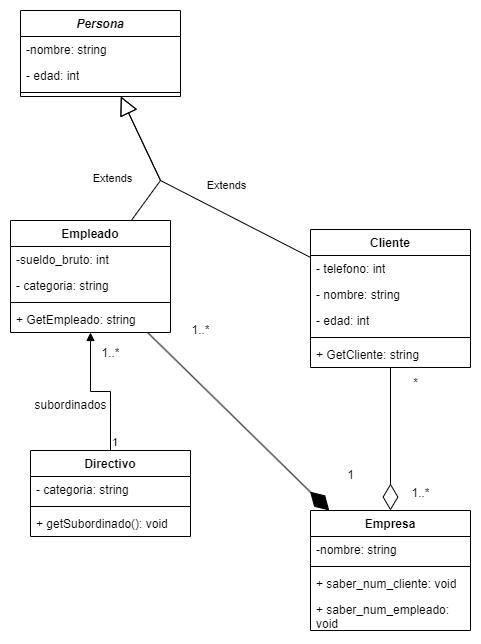

The diagram above was exported from draw.io. Its source (the exported page's mxGraphModel, read from the mxfile embedded in the PNG):
<mxGraphModel dx="281" dy="506" grid="1" gridSize="10" guides="1" tooltips="1" connect="1" arrows="1" fold="1" page="1" pageScale="1" pageWidth="827" pageHeight="1169" math="0" shadow="0">
  <root>
    <mxCell id="0" />
    <mxCell id="1" parent="0" />
    <mxCell id="Dj-O4zr4YWWXY9n2-dN9-1" value="&lt;i&gt;Persona&lt;/i&gt;" style="swimlane;fontStyle=1;align=center;verticalAlign=top;childLayout=stackLayout;horizontal=1;startSize=26;horizontalStack=0;resizeParent=1;resizeParentMax=0;resizeLast=0;collapsible=1;marginBottom=0;whiteSpace=wrap;html=1;" vertex="1" parent="1">
      <mxGeometry x="170" y="280" width="160" height="86" as="geometry" />
    </mxCell>
    <mxCell id="Dj-O4zr4YWWXY9n2-dN9-2" value="-nombre: string" style="text;strokeColor=none;fillColor=none;align=left;verticalAlign=top;spacingLeft=4;spacingRight=4;overflow=hidden;rotatable=0;points=[[0,0.5],[1,0.5]];portConstraint=eastwest;whiteSpace=wrap;html=1;" vertex="1" parent="Dj-O4zr4YWWXY9n2-dN9-1">
      <mxGeometry y="26" width="160" height="26" as="geometry" />
    </mxCell>
    <mxCell id="Dj-O4zr4YWWXY9n2-dN9-5" value="- edad: int" style="text;strokeColor=none;fillColor=none;align=left;verticalAlign=top;spacingLeft=4;spacingRight=4;overflow=hidden;rotatable=0;points=[[0,0.5],[1,0.5]];portConstraint=eastwest;whiteSpace=wrap;html=1;" vertex="1" parent="Dj-O4zr4YWWXY9n2-dN9-1">
      <mxGeometry y="52" width="160" height="26" as="geometry" />
    </mxCell>
    <mxCell id="Dj-O4zr4YWWXY9n2-dN9-3" value="" style="line;strokeWidth=1;fillColor=none;align=left;verticalAlign=middle;spacingTop=-1;spacingLeft=3;spacingRight=3;rotatable=0;labelPosition=right;points=[];portConstraint=eastwest;strokeColor=inherit;" vertex="1" parent="Dj-O4zr4YWWXY9n2-dN9-1">
      <mxGeometry y="78" width="160" height="8" as="geometry" />
    </mxCell>
    <mxCell id="Dj-O4zr4YWWXY9n2-dN9-6" value="Empleado" style="swimlane;fontStyle=1;align=center;verticalAlign=top;childLayout=stackLayout;horizontal=1;startSize=26;horizontalStack=0;resizeParent=1;resizeParentMax=0;resizeLast=0;collapsible=1;marginBottom=0;whiteSpace=wrap;html=1;" vertex="1" parent="1">
      <mxGeometry x="160" y="490" width="160" height="112" as="geometry" />
    </mxCell>
    <mxCell id="Dj-O4zr4YWWXY9n2-dN9-7" value="-sueldo_bruto: int" style="text;strokeColor=none;fillColor=none;align=left;verticalAlign=top;spacingLeft=4;spacingRight=4;overflow=hidden;rotatable=0;points=[[0,0.5],[1,0.5]];portConstraint=eastwest;whiteSpace=wrap;html=1;" vertex="1" parent="Dj-O4zr4YWWXY9n2-dN9-6">
      <mxGeometry y="26" width="160" height="26" as="geometry" />
    </mxCell>
    <mxCell id="Dj-O4zr4YWWXY9n2-dN9-10" value="- categoria: string" style="text;strokeColor=none;fillColor=none;align=left;verticalAlign=top;spacingLeft=4;spacingRight=4;overflow=hidden;rotatable=0;points=[[0,0.5],[1,0.5]];portConstraint=eastwest;whiteSpace=wrap;html=1;" vertex="1" parent="Dj-O4zr4YWWXY9n2-dN9-6">
      <mxGeometry y="52" width="160" height="26" as="geometry" />
    </mxCell>
    <mxCell id="Dj-O4zr4YWWXY9n2-dN9-8" value="" style="line;strokeWidth=1;fillColor=none;align=left;verticalAlign=middle;spacingTop=-1;spacingLeft=3;spacingRight=3;rotatable=0;labelPosition=right;points=[];portConstraint=eastwest;strokeColor=inherit;" vertex="1" parent="Dj-O4zr4YWWXY9n2-dN9-6">
      <mxGeometry y="78" width="160" height="8" as="geometry" />
    </mxCell>
    <mxCell id="Dj-O4zr4YWWXY9n2-dN9-9" value="+ GetEmpleado: string" style="text;strokeColor=none;fillColor=none;align=left;verticalAlign=top;spacingLeft=4;spacingRight=4;overflow=hidden;rotatable=0;points=[[0,0.5],[1,0.5]];portConstraint=eastwest;whiteSpace=wrap;html=1;" vertex="1" parent="Dj-O4zr4YWWXY9n2-dN9-6">
      <mxGeometry y="86" width="160" height="26" as="geometry" />
    </mxCell>
    <mxCell id="Dj-O4zr4YWWXY9n2-dN9-11" value="Directivo" style="swimlane;fontStyle=1;align=center;verticalAlign=top;childLayout=stackLayout;horizontal=1;startSize=26;horizontalStack=0;resizeParent=1;resizeParentMax=0;resizeLast=0;collapsible=1;marginBottom=0;whiteSpace=wrap;html=1;" vertex="1" parent="1">
      <mxGeometry x="180" y="720" width="160" height="86" as="geometry" />
    </mxCell>
    <mxCell id="Dj-O4zr4YWWXY9n2-dN9-12" value="- categoria: string" style="text;strokeColor=none;fillColor=none;align=left;verticalAlign=top;spacingLeft=4;spacingRight=4;overflow=hidden;rotatable=0;points=[[0,0.5],[1,0.5]];portConstraint=eastwest;whiteSpace=wrap;html=1;" vertex="1" parent="Dj-O4zr4YWWXY9n2-dN9-11">
      <mxGeometry y="26" width="160" height="26" as="geometry" />
    </mxCell>
    <mxCell id="Dj-O4zr4YWWXY9n2-dN9-13" value="" style="line;strokeWidth=1;fillColor=none;align=left;verticalAlign=middle;spacingTop=-1;spacingLeft=3;spacingRight=3;rotatable=0;labelPosition=right;points=[];portConstraint=eastwest;strokeColor=inherit;" vertex="1" parent="Dj-O4zr4YWWXY9n2-dN9-11">
      <mxGeometry y="52" width="160" height="8" as="geometry" />
    </mxCell>
    <mxCell id="Dj-O4zr4YWWXY9n2-dN9-14" value="+ getSubordinado(): void" style="text;strokeColor=none;fillColor=none;align=left;verticalAlign=top;spacingLeft=4;spacingRight=4;overflow=hidden;rotatable=0;points=[[0,0.5],[1,0.5]];portConstraint=eastwest;whiteSpace=wrap;html=1;" vertex="1" parent="Dj-O4zr4YWWXY9n2-dN9-11">
      <mxGeometry y="60" width="160" height="26" as="geometry" />
    </mxCell>
    <mxCell id="Dj-O4zr4YWWXY9n2-dN9-15" value="Cliente" style="swimlane;fontStyle=1;align=center;verticalAlign=top;childLayout=stackLayout;horizontal=1;startSize=26;horizontalStack=0;resizeParent=1;resizeParentMax=0;resizeLast=0;collapsible=1;marginBottom=0;whiteSpace=wrap;html=1;" vertex="1" parent="1">
      <mxGeometry x="460" y="499" width="160" height="138" as="geometry" />
    </mxCell>
    <mxCell id="Dj-O4zr4YWWXY9n2-dN9-16" value="- telefono: int" style="text;strokeColor=none;fillColor=none;align=left;verticalAlign=top;spacingLeft=4;spacingRight=4;overflow=hidden;rotatable=0;points=[[0,0.5],[1,0.5]];portConstraint=eastwest;whiteSpace=wrap;html=1;" vertex="1" parent="Dj-O4zr4YWWXY9n2-dN9-15">
      <mxGeometry y="26" width="160" height="26" as="geometry" />
    </mxCell>
    <mxCell id="Dj-O4zr4YWWXY9n2-dN9-35" value="- nombre: string" style="text;strokeColor=none;fillColor=none;align=left;verticalAlign=top;spacingLeft=4;spacingRight=4;overflow=hidden;rotatable=0;points=[[0,0.5],[1,0.5]];portConstraint=eastwest;whiteSpace=wrap;html=1;" vertex="1" parent="Dj-O4zr4YWWXY9n2-dN9-15">
      <mxGeometry y="52" width="160" height="26" as="geometry" />
    </mxCell>
    <mxCell id="Dj-O4zr4YWWXY9n2-dN9-36" value="- edad: int" style="text;strokeColor=none;fillColor=none;align=left;verticalAlign=top;spacingLeft=4;spacingRight=4;overflow=hidden;rotatable=0;points=[[0,0.5],[1,0.5]];portConstraint=eastwest;whiteSpace=wrap;html=1;" vertex="1" parent="Dj-O4zr4YWWXY9n2-dN9-15">
      <mxGeometry y="78" width="160" height="26" as="geometry" />
    </mxCell>
    <mxCell id="Dj-O4zr4YWWXY9n2-dN9-17" value="" style="line;strokeWidth=1;fillColor=none;align=left;verticalAlign=middle;spacingTop=-1;spacingLeft=3;spacingRight=3;rotatable=0;labelPosition=right;points=[];portConstraint=eastwest;strokeColor=inherit;" vertex="1" parent="Dj-O4zr4YWWXY9n2-dN9-15">
      <mxGeometry y="104" width="160" height="8" as="geometry" />
    </mxCell>
    <mxCell id="Dj-O4zr4YWWXY9n2-dN9-18" value="+ GetCliente: string" style="text;strokeColor=none;fillColor=none;align=left;verticalAlign=top;spacingLeft=4;spacingRight=4;overflow=hidden;rotatable=0;points=[[0,0.5],[1,0.5]];portConstraint=eastwest;whiteSpace=wrap;html=1;" vertex="1" parent="Dj-O4zr4YWWXY9n2-dN9-15">
      <mxGeometry y="112" width="160" height="26" as="geometry" />
    </mxCell>
    <mxCell id="Dj-O4zr4YWWXY9n2-dN9-19" value="Empresa" style="swimlane;fontStyle=1;align=center;verticalAlign=top;childLayout=stackLayout;horizontal=1;startSize=26;horizontalStack=0;resizeParent=1;resizeParentMax=0;resizeLast=0;collapsible=1;marginBottom=0;whiteSpace=wrap;html=1;" vertex="1" parent="1">
      <mxGeometry x="460" y="780" width="160" height="120" as="geometry" />
    </mxCell>
    <mxCell id="Dj-O4zr4YWWXY9n2-dN9-20" value="-nombre: string" style="text;strokeColor=none;fillColor=none;align=left;verticalAlign=top;spacingLeft=4;spacingRight=4;overflow=hidden;rotatable=0;points=[[0,0.5],[1,0.5]];portConstraint=eastwest;whiteSpace=wrap;html=1;" vertex="1" parent="Dj-O4zr4YWWXY9n2-dN9-19">
      <mxGeometry y="26" width="160" height="26" as="geometry" />
    </mxCell>
    <mxCell id="Dj-O4zr4YWWXY9n2-dN9-21" value="" style="line;strokeWidth=1;fillColor=none;align=left;verticalAlign=middle;spacingTop=-1;spacingLeft=3;spacingRight=3;rotatable=0;labelPosition=right;points=[];portConstraint=eastwest;strokeColor=inherit;" vertex="1" parent="Dj-O4zr4YWWXY9n2-dN9-19">
      <mxGeometry y="52" width="160" height="8" as="geometry" />
    </mxCell>
    <mxCell id="Dj-O4zr4YWWXY9n2-dN9-22" value="+ saber_num_cliente: void" style="text;strokeColor=none;fillColor=none;align=left;verticalAlign=top;spacingLeft=4;spacingRight=4;overflow=hidden;rotatable=0;points=[[0,0.5],[1,0.5]];portConstraint=eastwest;whiteSpace=wrap;html=1;" vertex="1" parent="Dj-O4zr4YWWXY9n2-dN9-19">
      <mxGeometry y="60" width="160" height="26" as="geometry" />
    </mxCell>
    <mxCell id="Dj-O4zr4YWWXY9n2-dN9-37" value="+ saber_num_empleado: void" style="text;strokeColor=none;fillColor=none;align=left;verticalAlign=top;spacingLeft=4;spacingRight=4;overflow=hidden;rotatable=0;points=[[0,0.5],[1,0.5]];portConstraint=eastwest;whiteSpace=wrap;html=1;" vertex="1" parent="Dj-O4zr4YWWXY9n2-dN9-19">
      <mxGeometry y="86" width="160" height="34" as="geometry" />
    </mxCell>
    <mxCell id="Dj-O4zr4YWWXY9n2-dN9-23" value="Extends" style="endArrow=block;endSize=16;endFill=0;html=1;rounded=0;" edge="1" parent="1" source="Dj-O4zr4YWWXY9n2-dN9-6" target="Dj-O4zr4YWWXY9n2-dN9-1">
      <mxGeometry x="-0.6703" y="40" width="160" relative="1" as="geometry">
        <mxPoint x="260" y="530" as="sourcePoint" />
        <mxPoint x="270" y="370" as="targetPoint" />
        <Array as="points">
          <mxPoint x="310" y="450" />
        </Array>
        <mxPoint as="offset" />
      </mxGeometry>
    </mxCell>
    <mxCell id="Dj-O4zr4YWWXY9n2-dN9-24" value="Extends" style="endArrow=block;endSize=16;endFill=0;html=1;rounded=0;" edge="1" parent="1" source="Dj-O4zr4YWWXY9n2-dN9-15" target="Dj-O4zr4YWWXY9n2-dN9-1">
      <mxGeometry x="-0.1735" y="-26" width="160" relative="1" as="geometry">
        <mxPoint x="260" y="530" as="sourcePoint" />
        <mxPoint x="270" y="390" as="targetPoint" />
        <Array as="points">
          <mxPoint x="310" y="450" />
        </Array>
        <mxPoint as="offset" />
      </mxGeometry>
    </mxCell>
    <mxCell id="Dj-O4zr4YWWXY9n2-dN9-25" value="" style="endArrow=block;endFill=1;html=1;edgeStyle=orthogonalEdgeStyle;align=left;verticalAlign=top;rounded=0;" edge="1" parent="1" source="Dj-O4zr4YWWXY9n2-dN9-11" target="Dj-O4zr4YWWXY9n2-dN9-6">
      <mxGeometry x="-1" relative="1" as="geometry">
        <mxPoint x="240" y="700" as="sourcePoint" />
        <mxPoint x="410" y="530" as="targetPoint" />
        <Array as="points" />
      </mxGeometry>
    </mxCell>
    <mxCell id="Dj-O4zr4YWWXY9n2-dN9-26" value="1" style="edgeLabel;resizable=0;html=1;align=left;verticalAlign=bottom;" connectable="0" vertex="1" parent="Dj-O4zr4YWWXY9n2-dN9-25">
      <mxGeometry x="-1" relative="1" as="geometry" />
    </mxCell>
    <mxCell id="Dj-O4zr4YWWXY9n2-dN9-27" value="subordinados" style="text;html=1;align=center;verticalAlign=middle;resizable=0;points=[];autosize=1;strokeColor=none;fillColor=none;" vertex="1" parent="1">
      <mxGeometry x="170" y="660" width="100" height="30" as="geometry" />
    </mxCell>
    <mxCell id="Dj-O4zr4YWWXY9n2-dN9-28" value="1..*" style="text;html=1;align=center;verticalAlign=middle;resizable=0;points=[];autosize=1;strokeColor=none;fillColor=none;" vertex="1" parent="1">
      <mxGeometry x="240" y="608" width="40" height="30" as="geometry" />
    </mxCell>
    <mxCell id="Dj-O4zr4YWWXY9n2-dN9-29" value="" style="endArrow=diamondThin;endFill=1;endSize=24;html=1;rounded=0;" edge="1" parent="1" source="Dj-O4zr4YWWXY9n2-dN9-6" target="Dj-O4zr4YWWXY9n2-dN9-19">
      <mxGeometry width="160" relative="1" as="geometry">
        <mxPoint x="340" y="530" as="sourcePoint" />
        <mxPoint x="500" y="530" as="targetPoint" />
      </mxGeometry>
    </mxCell>
    <mxCell id="Dj-O4zr4YWWXY9n2-dN9-30" value="1..*" style="text;html=1;align=center;verticalAlign=middle;resizable=0;points=[];autosize=1;strokeColor=none;fillColor=none;" vertex="1" parent="1">
      <mxGeometry x="330" y="585" width="40" height="30" as="geometry" />
    </mxCell>
    <mxCell id="Dj-O4zr4YWWXY9n2-dN9-31" value="1" style="text;html=1;align=center;verticalAlign=middle;resizable=0;points=[];autosize=1;strokeColor=none;fillColor=none;" vertex="1" parent="1">
      <mxGeometry x="485" y="730" width="30" height="30" as="geometry" />
    </mxCell>
    <mxCell id="Dj-O4zr4YWWXY9n2-dN9-32" value="" style="endArrow=diamondThin;endFill=0;endSize=24;html=1;rounded=0;" edge="1" parent="1" source="Dj-O4zr4YWWXY9n2-dN9-15" target="Dj-O4zr4YWWXY9n2-dN9-19">
      <mxGeometry width="160" relative="1" as="geometry">
        <mxPoint x="340" y="530" as="sourcePoint" />
        <mxPoint x="500" y="530" as="targetPoint" />
      </mxGeometry>
    </mxCell>
    <mxCell id="Dj-O4zr4YWWXY9n2-dN9-33" value="*" style="text;html=1;align=center;verticalAlign=middle;resizable=0;points=[];autosize=1;strokeColor=none;fillColor=none;" vertex="1" parent="1">
      <mxGeometry x="550" y="638" width="30" height="30" as="geometry" />
    </mxCell>
    <mxCell id="Dj-O4zr4YWWXY9n2-dN9-34" value="1..*" style="text;html=1;align=center;verticalAlign=middle;resizable=0;points=[];autosize=1;strokeColor=none;fillColor=none;" vertex="1" parent="1">
      <mxGeometry x="550" y="748" width="40" height="30" as="geometry" />
    </mxCell>
  </root>
</mxGraphModel>